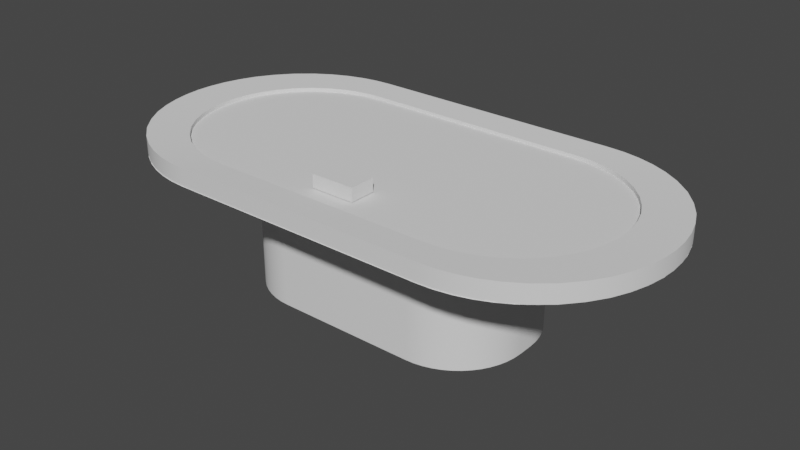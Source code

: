 # Source: dev_table.blend  (saved by Blender 3.1.7; exported with 4.5.12 LTS)
import bpy
from mathutils import Matrix  # noqa: F401  (used for matrix-valued properties, if any)

bpy.ops.wm.read_factory_settings(use_empty=True)
scene = bpy.context.scene
scene.name = 'Scene'

# ---- collections
col_collection = bpy.data.collections.new('Collection'); scene.collection.children.link(col_collection)

# ---- world
world_world = bpy.data.worlds.new('World'); scene.world = world_world
world_world.use_nodes = True; world_world.node_tree.nodes.clear()
_N = world_world.node_tree.nodes; _L = world_world.node_tree.links
n0 = _N.new('ShaderNodeOutputWorld'); n0.name = 'World Output'; n0.location = (300, 300)
n1 = _N.new('ShaderNodeBackground'); n1.name = 'Background'; n1.location = (10, 300)
n1.inputs[0].default_value = (0.05088, 0.05088, 0.05088, 1.0)
_L.new(n1.outputs[0], n0.inputs[0])
n0.is_active_output = True
world_world.color = (0.05088, 0.05088, 0.05088)
world_world.use_sun_shadow = False
world_world.sun_shadow_jitter_overblur = 0.0

# ---- meshes
me_cube_003 = bpy.data.meshes.new('Cube.003')
me_cube_003.from_pydata([(0.4126, 0.4521, 0.3905), (0.819, 0.04573, 0.3905), (0.4616, 0.4492, 0.3905), (0.5099, 0.4403, 0.3905), (0.5567, 0.4257, 0.3905), (0.6015, 0.4056, 0.3905), (0.6435, 0.3802, 0.3905), (0.6821, 0.3499, 0.3905), (0.7168, 0.3152, 0.3905), (0.7471, 0.2766, 0.3905), (0.7725, 0.2346, 0.3905), (0.7926, 0.1898, 0.3905), (0.8072, 0.143, 0.3905), (0.8161, 0.09472, 0.3905), (0.819, 0.04573, -0.2654), (0.4126, 0.4521, -0.2654), (0.8161, 0.09472, -0.2654), (0.8072, 0.143, -0.2654), (0.7926, 0.1898, -0.2654), (0.7725, 0.2346, -0.2654), (0.7471, 0.2766, -0.2654), (0.7168, 0.3152, -0.2654), (0.6821, 0.3499, -0.2654), (0.6435, 0.3802, -0.2654), (0.6015, 0.4056, -0.2654), (0.5567, 0.4257, -0.2654), (0.5099, 0.4403, -0.2654), (0.4616, 0.4492, -0.2654), (0.819, -0.04573, 0.3905), (0.4126, -0.4521, 0.3905), (0.8161, -0.09472, 0.3905), (0.8072, -0.143, 0.3905), (0.7926, -0.1898, 0.3905), (0.7725, -0.2346, 0.3905), (0.7471, -0.2766, 0.3905), (0.7168, -0.3152, 0.3905), (0.6821, -0.3499, 0.3905), (0.6435, -0.3802, 0.3905), (0.6015, -0.4056, 0.3905), (0.5567, -0.4257, 0.3905), (0.5099, -0.4403, 0.3905), (0.4616, -0.4492, 0.3905), (0.4126, -0.4521, -0.2654), (0.819, -0.04573, -0.2654), (0.4616, -0.4492, -0.2654), (0.5099, -0.4403, -0.2654), (0.5567, -0.4257, -0.2654), (0.6015, -0.4056, -0.2654), (0.6435, -0.3802, -0.2654), (0.6821, -0.3499, -0.2654), (0.7168, -0.3152, -0.2654), (0.7471, -0.2766, -0.2654), (0.7725, -0.2346, -0.2654), (0.7926, -0.1898, -0.2654), (0.8072, -0.143, -0.2654), (0.8161, -0.09472, -0.2654), (-0.819, 0.04573, 0.3905), (-0.4126, 0.4521, 0.3905), (-0.8161, 0.09472, 0.3905), (-0.8072, 0.143, 0.3905), (-0.7926, 0.1898, 0.3905), (-0.7725, 0.2346, 0.3905), (-0.7471, 0.2766, 0.3905), (-0.7168, 0.3152, 0.3905), (-0.6821, 0.3499, 0.3905), (-0.6435, 0.3802, 0.3905), (-0.6015, 0.4056, 0.3905), (-0.5567, 0.4257, 0.3905), (-0.5099, 0.4403, 0.3905), (-0.4616, 0.4492, 0.3905), (-0.4126, 0.4521, -0.2654), (-0.819, 0.04573, -0.2654), (-0.4616, 0.4492, -0.2654), (-0.5099, 0.4403, -0.2654), (-0.5567, 0.4257, -0.2654), (-0.6015, 0.4056, -0.2654), (-0.6435, 0.3802, -0.2654), (-0.6821, 0.3499, -0.2654), (-0.7168, 0.3152, -0.2654), (-0.7471, 0.2766, -0.2654), (-0.7725, 0.2346, -0.2654), (-0.7926, 0.1898, -0.2654), (-0.8072, 0.143, -0.2654), (-0.8161, 0.09472, -0.2654), (-0.4126, -0.4521, 0.3905), (-0.819, -0.04573, 0.3905), (-0.4616, -0.4492, 0.3905), (-0.5099, -0.4403, 0.3905), (-0.5567, -0.4257, 0.3905), (-0.6015, -0.4056, 0.3905), (-0.6435, -0.3802, 0.3905), (-0.6821, -0.3499, 0.3905), (-0.7168, -0.3152, 0.3905), (-0.7471, -0.2766, 0.3905), (-0.7725, -0.2346, 0.3905), (-0.7926, -0.1898, 0.3905), (-0.8072, -0.143, 0.3905), (-0.8161, -0.09472, 0.3905), (-0.819, -0.04573, -0.2654), (-0.4126, -0.4521, -0.2654), (-0.8161, -0.09472, -0.2654), (-0.8072, -0.143, -0.2654), (-0.7926, -0.1898, -0.2654), (-0.7725, -0.2346, -0.2654), (-0.7471, -0.2766, -0.2654), (-0.7168, -0.3152, -0.2654), (-0.6821, -0.3499, -0.2654), (-0.6435, -0.3802, -0.2654), (-0.6015, -0.4056, -0.2654), (-0.5567, -0.4257, -0.2654), (-0.5099, -0.4403, -0.2654), (-0.4616, -0.4492, -0.2654), (0.8463, 0.7976, 0.4569), (0.7565, 0.8029, 0.4569), (0.9348, 0.7819, 0.4569), (1.021, 0.756, 0.4569), (1.103, 0.7202, 0.4569), (1.18, 0.6752, 0.4569), (1.251, 0.6214, 0.4569), (1.321, 0.5598, 0.4569), (1.378, 0.4912, 0.4569), (1.43, 0.4166, 0.4569), (1.473, 0.3371, 0.4569), (1.508, 0.2539, 0.4569), (1.532, 0.1682, 0.4569), (1.545, 0.08121, 0.4569), (0.7565, -0.8029, 0.4569), (0.8463, -0.7976, 0.4569), (0.9348, -0.7819, 0.4569), (1.021, -0.756, 0.4569), (1.103, -0.7202, 0.4569), (1.18, -0.6752, 0.4569), (1.251, -0.6214, 0.4569), (1.32, -0.5598, 0.4569), (1.379, -0.4912, 0.4569), (1.43, -0.4166, 0.4569), (1.474, -0.3371, 0.4569), (1.507, -0.2539, 0.4569), (1.531, -0.1682, 0.4569), (1.546, -0.08121, 0.4569), (-1.546, -0.08121, 0.4569), (-1.531, -0.1682, 0.4569), (-1.507, -0.2539, 0.4569), (-1.474, -0.3371, 0.4569), (-1.43, -0.4166, 0.4569), (-1.379, -0.4912, 0.4569), (-1.32, -0.5598, 0.4569), (-1.251, -0.6214, 0.4569), (-1.18, -0.6752, 0.4569), (-1.103, -0.7202, 0.4569), (-1.021, -0.756, 0.4569), (-0.9348, -0.7819, 0.4569), (-0.8463, -0.7976, 0.4569), (-0.7565, -0.8029, 0.4569), (-0.7565, 0.8029, 0.4569), (-0.8463, 0.7976, 0.4569), (-0.9348, 0.7819, 0.4569), (-1.021, 0.756, 0.4569), (-1.103, 0.7202, 0.4569), (-1.18, 0.6752, 0.4569), (-1.251, 0.6214, 0.4569), (-1.321, 0.5598, 0.4569), (-1.378, 0.4912, 0.4569), (-1.43, 0.4166, 0.4569), (-1.473, 0.3371, 0.4569), (-1.508, 0.2539, 0.4569), (-1.532, 0.1682, 0.4569), (-1.545, 0.08121, 0.4569), (0.7093, 0.6173, 0.5282), (0.634, 0.6213, 0.5282), (0.7835, 0.6051, 0.5282), (0.8555, 0.585, 0.5282), (0.9242, 0.5574, 0.5282), (0.9888, 0.5225, 0.5282), (1.048, 0.4809, 0.5282), (1.107, 0.4332, 0.5282), (1.155, 0.3801, 0.5282), (1.198, 0.3224, 0.5282), (1.235, 0.2609, 0.5282), (1.264, 0.1965, 0.5282), (1.284, 0.1302, 0.5282), (1.295, 0.06284, 0.5282), (0.634, -0.6213, 0.5282), (0.7093, -0.6173, 0.5282), (0.7835, -0.6051, 0.5282), (0.8555, -0.585, 0.5282), (0.9242, -0.5574, 0.5282), (0.9888, -0.5225, 0.5282), (1.048, -0.4809, 0.5282), (1.106, -0.4332, 0.5282), (1.156, -0.3801, 0.5282), (1.199, -0.3224, 0.5282), (1.235, -0.2609, 0.5282), (1.263, -0.1965, 0.5282), (1.284, -0.1302, 0.5282), (1.296, -0.06284, 0.5282), (-1.296, -0.06284, 0.5282), (-1.284, -0.1302, 0.5282), (-1.263, -0.1965, 0.5282), (-1.235, -0.2609, 0.5282), (-1.199, -0.3224, 0.5282), (-1.156, -0.3801, 0.5282), (-1.106, -0.4332, 0.5282), (-1.048, -0.4809, 0.5282), (-0.9888, -0.5225, 0.5282), (-0.9242, -0.5574, 0.5282), (-0.8555, -0.585, 0.5282), (-0.7835, -0.6051, 0.5282), (-0.7093, -0.6173, 0.5282), (-0.634, -0.6213, 0.5282), (-0.634, 0.6213, 0.5282), (-0.7093, 0.6173, 0.5282), (-0.7835, 0.6051, 0.5282), (-0.8555, 0.585, 0.5282), (-0.9242, 0.5574, 0.5282), (-0.9888, 0.5225, 0.5282), (-1.048, 0.4809, 0.5282), (-1.107, 0.4332, 0.5282), (-1.155, 0.3801, 0.5282), (-1.198, 0.3224, 0.5282), (-1.235, 0.2609, 0.5282), (-1.264, 0.1965, 0.5282), (-1.284, 0.1302, 0.5282), (-1.295, 0.06284, 0.5282)], [], [(57, 0, 15, 70), (85, 56, 71, 98), (98, 71, 83, 82, 81, 80, 79, 78, 77, 76, 75, 74, 73, 72, 70, 15, 27, 26, 25, 24, 23, 22, 21, 20, 19, 18, 17, 16, 14, 43, 55, 54, 53, 52, 51, 50, 49, 48, 47, 46, 45, 44, 42, 99, 111, 110, 109, 108, 107, 106, 105, 104, 103, 102, 101, 100), (1, 28, 43, 14), (29, 84, 99, 42), (0, 2, 27, 15), (2, 3, 26, 27), (3, 4, 25, 26), (4, 5, 24, 25), (5, 6, 23, 24), (6, 7, 22, 23), (7, 8, 21, 22), (8, 9, 20, 21), (9, 10, 19, 20), (10, 11, 18, 19), (11, 12, 17, 18), (12, 13, 16, 17), (13, 1, 14, 16), (42, 44, 41, 29), (44, 45, 40, 41), (45, 46, 39, 40), (46, 47, 38, 39), (47, 48, 37, 38), (48, 49, 36, 37), (49, 50, 35, 36), (50, 51, 34, 35), (51, 52, 33, 34), (52, 53, 32, 33), (53, 54, 31, 32), (54, 55, 30, 31), (55, 43, 28, 30), (98, 100, 97, 85), (100, 101, 96, 97), (101, 102, 95, 96), (102, 103, 94, 95), (103, 104, 93, 94), (104, 105, 92, 93), (105, 106, 91, 92), (106, 107, 90, 91), (107, 108, 89, 90), (108, 109, 88, 89), (109, 110, 87, 88), (110, 111, 86, 87), (111, 99, 84, 86), (70, 72, 69, 57), (72, 73, 68, 69), (73, 74, 67, 68), (74, 75, 66, 67), (75, 76, 65, 66), (76, 77, 64, 65), (77, 78, 63, 64), (78, 79, 62, 63), (79, 80, 61, 62), (80, 81, 60, 61), (81, 82, 59, 60), (82, 83, 58, 59), (83, 71, 56, 58), (31, 30, 138, 137), (151, 152, 208, 207), (68, 67, 157, 156), (59, 58, 166, 165), (91, 90, 148, 147), (39, 38, 130, 129), (10, 9, 120, 121), (30, 28, 139, 138), (2, 0, 113, 112), (67, 66, 158, 157), (58, 56, 167, 166), (90, 89, 149, 148), (38, 37, 131, 130), (11, 10, 121, 122), (28, 1, 125, 139), (66, 65, 159, 158), (85, 97, 141, 140), (84, 29, 126, 153), (3, 2, 112, 114), (89, 88, 150, 149), (37, 36, 132, 131), (56, 85, 140, 167), (12, 11, 122, 123), (0, 57, 154, 113), (65, 64, 160, 159), (97, 96, 142, 141), (4, 3, 114, 115), (88, 87, 151, 150), (36, 35, 133, 132), (13, 12, 123, 124), (64, 63, 161, 160), (96, 95, 143, 142), (5, 4, 115, 116), (87, 86, 152, 151), (35, 34, 134, 133), (1, 13, 124, 125), (63, 62, 162, 161), (95, 94, 144, 143), (6, 5, 116, 117), (86, 84, 153, 152), (34, 33, 135, 134), (62, 61, 163, 162), (94, 93, 145, 144), (29, 41, 127, 126), (7, 6, 117, 118), (33, 32, 136, 135), (57, 69, 155, 154), (61, 60, 164, 163), (93, 92, 146, 145), (41, 40, 128, 127), (8, 7, 118, 119), (32, 31, 137, 136), (69, 68, 156, 155), (60, 59, 165, 164), (92, 91, 147, 146), (40, 39, 129, 128), (9, 8, 119, 120), (195, 181, 180, 179, 178, 177, 176, 175, 174, 173, 172, 171, 170, 168, 169, 210, 211, 212, 213, 214, 215, 216, 217, 218, 219, 220, 221, 222, 223, 196, 197, 198, 199, 200, 201, 202, 203, 204, 205, 206, 207, 208, 209, 182, 183, 184, 185, 186, 187, 188, 189, 190, 191, 192, 193, 194), (124, 123, 179, 180), (152, 153, 209, 208), (125, 124, 180, 181), (154, 155, 211, 210), (126, 127, 183, 182), (155, 156, 212, 211), (127, 128, 184, 183), (156, 157, 213, 212), (128, 129, 185, 184), (157, 158, 214, 213), (129, 130, 186, 185), (158, 159, 215, 214), (130, 131, 187, 186), (159, 160, 216, 215), (131, 132, 188, 187), (160, 161, 217, 216), (132, 133, 189, 188), (161, 162, 218, 217), (133, 134, 190, 189), (162, 163, 219, 218), (134, 135, 191, 190), (163, 164, 220, 219), (135, 136, 192, 191), (164, 165, 221, 220), (136, 137, 193, 192), (165, 166, 222, 221), (137, 138, 194, 193), (166, 167, 223, 222), (138, 139, 195, 194), (139, 125, 181, 195), (140, 141, 197, 196), (112, 113, 169, 168), (153, 126, 182, 209), (141, 142, 198, 197), (114, 112, 168, 170), (167, 140, 196, 223), (142, 143, 199, 198), (115, 114, 170, 171), (113, 154, 210, 169), (143, 144, 200, 199), (116, 115, 171, 172), (144, 145, 201, 200), (117, 116, 172, 173), (145, 146, 202, 201), (118, 117, 173, 174), (146, 147, 203, 202), (119, 118, 174, 175), (147, 148, 204, 203), (120, 119, 175, 176), (148, 149, 205, 204), (121, 120, 176, 177), (149, 150, 206, 205), (122, 121, 177, 178), (150, 151, 207, 206), (123, 122, 178, 179)])
me_cube_003.polygons.foreach_set('use_smooth', [True] * 170)
_k = set([(0, 2), (0, 57), (1, 13), (1, 28), (2, 3), (3, 4), (4, 5), (5, 6), (6, 7), (7, 8), (8, 9), (9, 10), (10, 11), (11, 12), (12, 13), (14, 16), (14, 43), (15, 27), (15, 70), (16, 17), (17, 18), (18, 19), (19, 20), (20, 21), (21, 22), (22, 23), (23, 24), (24, 25), (25, 26), (26, 27), (28, 30), (29, 41), (29, 84), (30, 31), (31, 32), (32, 33), (33, 34), (34, 35), (35, 36), (36, 37), (37, 38), (38, 39), (39, 40), (40, 41), (42, 44), (42, 99), (43, 55), (44, 45), (45, 46), (46, 47), (47, 48), (48, 49), (49, 50), (50, 51), (51, 52), (52, 53), (53, 54), (54, 55), (56, 58), (56, 85), (57, 69), (58, 59), (59, 60), (60, 61), (61, 62), (62, 63), (63, 64), (64, 65), (65, 66), (66, 67), (67, 68), (68, 69), (70, 72), (71, 83), (71, 98), (72, 73), (73, 74), (74, 75), (75, 76), (76, 77), (77, 78), (78, 79), (79, 80), (80, 81), (81, 82), (82, 83), (84, 86), (85, 97), (86, 87), (87, 88), (88, 89), (89, 90), (90, 91), (91, 92), (92, 93), (93, 94), (94, 95), (95, 96), (96, 97), (98, 100), (99, 111), (100, 101), (101, 102), (102, 103), (103, 104), (104, 105), (105, 106), (106, 107), (107, 108), (108, 109), (109, 110), (110, 111), (112, 113), (112, 114), (113, 154), (114, 115), (115, 116), (116, 117), (117, 118), (118, 119), (119, 120), (120, 121), (121, 122), (122, 123), (123, 124), (124, 125), (125, 139), (126, 127), (126, 153), (127, 128), (128, 129), (129, 130), (130, 131), (131, 132), (132, 133), (133, 134), (134, 135), (135, 136), (136, 137), (137, 138), (138, 139), (140, 141), (140, 167), (141, 142), (142, 143), (143, 144), (144, 145), (145, 146), (146, 147), (147, 148), (148, 149), (149, 150), (150, 151), (151, 152), (152, 153), (154, 155), (155, 156), (156, 157), (157, 158), (158, 159), (159, 160), (160, 161), (161, 162), (162, 163), (163, 164), (164, 165), (165, 166), (166, 167), (168, 169), (168, 170), (169, 210), (170, 171), (171, 172), (172, 173), (173, 174), (174, 175), (175, 176), (176, 177), (177, 178), (178, 179), (179, 180), (180, 181), (181, 195), (182, 183), (182, 209), (183, 184), (184, 185), (185, 186), (186, 187), (187, 188), (188, 189), (189, 190), (190, 191), (191, 192), (192, 193), (193, 194), (194, 195), (196, 197), (196, 223), (197, 198), (198, 199), (199, 200), (200, 201), (201, 202), (202, 203), (203, 204), (204, 205), (205, 206), (206, 207), (207, 208), (208, 209), (210, 211), (211, 212), (212, 213), (213, 214), (214, 215), (215, 216), (216, 217), (217, 218), (218, 219), (219, 220), (220, 221), (221, 222), (222, 223)])
me_cube_003.attributes.new('sharp_edge', 'BOOLEAN', 'EDGE').data.foreach_set('value', [ (min(e.vertices), max(e.vertices)) in _k for e in me_cube_003.edges])
_uv = me_cube_003.uv_layers.new(name='UVMap')
_uv.uv.foreach_set('vector', [0.2937, 0.6295, 0.7063, 0.6295, 0.7063, 0.3016, 0.2937, 0.3016, 0.4771, 0.6295, 0.5229, 0.6295, 0.5229, 0.3016, 0.4771, 0.3016, 0.09049, 0.4771, 0.09049, 0.5229, 0.09197, 0.5474, 0.0964, 0.5715, 0.1037, 0.5949, 0.1138, 0.6173, 0.1265, 0.6383, 0.1416, 0.6576, 0.1589, 0.675, 0.1783, 0.6901, 0.1993, 0.7028, 0.2216, 0.7129, 0.2451, 0.7202, 0.2692, 0.7246, 0.2937, 0.7261, 0.7063, 0.7261, 0.7308, 0.7246, 0.7549, 0.7202, 0.7784, 0.7129, 0.8007, 0.7028, 0.8217, 0.6901, 0.8411, 0.675, 0.8584, 0.6576, 0.8735, 0.6383, 0.8862, 0.6173, 0.8963, 0.5949, 0.9036, 0.5715, 0.908, 0.5474, 0.9095, 0.5229, 0.9095, 0.4771, 0.908, 0.4526, 0.9036, 0.4285, 0.8963, 0.4051, 0.8862, 0.3827, 0.8735, 0.3617, 0.8584, 0.3424, 0.8411, 0.325, 0.8217, 0.3099, 0.8007, 0.2972, 0.7784, 0.2871, 0.7549, 0.2798, 0.7308, 0.2754, 0.7063, 0.2739, 0.2937, 0.2739, 0.2692, 0.2754, 0.2451, 0.2798, 0.2216, 0.2871, 0.1993, 0.2972, 0.1783, 0.3099, 0.1589, 0.325, 0.1416, 0.3424, 0.1265, 0.3617, 0.1138, 0.3827, 0.1037, 0.4051, 0.0964, 0.4285, 0.09197, 0.4526, 0.5229, 0.6295, 0.4771, 0.6295, 0.4771, 0.3016, 0.5229, 0.3016, 0.7063, 0.6295, 0.2937, 0.6295, 0.2937, 0.3016, 0.7063, 0.3016, 0.7063, 0.6295, 0.7308, 0.6295, 0.7308, 0.3016, 0.7063, 0.3016, 0.7308, 0.6295, 0.7549, 0.6295, 0.7549, 0.3016, 0.7308, 0.3016, 0.7549, 0.6295, 0.7784, 0.6295, 0.7784, 0.3016, 0.7549, 0.3016, 0.7784, 0.6295, 0.8007, 0.6295, 0.8007, 0.3016, 0.7784, 0.3016, 0.8007, 0.6295, 0.8217, 0.6295, 0.8217, 0.3016, 0.8007, 0.3016, 0.8217, 0.6295, 0.8411, 0.6295, 0.8411, 0.3016, 0.8217, 0.3016, 0.8411, 0.6295, 0.8584, 0.6295, 0.8584, 0.3016, 0.8411, 0.3016, 0.6576, 0.6295, 0.6383, 0.6295, 0.6383, 0.3016, 0.6576, 0.3016, 0.6383, 0.6295, 0.6173, 0.6295, 0.6173, 0.3016, 0.6383, 0.3016, 0.6173, 0.6295, 0.5949, 0.6295, 0.5949, 0.3016, 0.6173, 0.3016, 0.5949, 0.6295, 0.5715, 0.6295, 0.5715, 0.3016, 0.5949, 0.3016, 0.5715, 0.6295, 0.5474, 0.6295, 0.5474, 0.3016, 0.5715, 0.3016, 0.5474, 0.6295, 0.5229, 0.6295, 0.5229, 0.3016, 0.5474, 0.3016, 0.7063, 0.3016, 0.7308, 0.3016, 0.7308, 0.6295, 0.7063, 0.6295, 0.7308, 0.3016, 0.7549, 0.3016, 0.7549, 0.6295, 0.7308, 0.6295, 0.7549, 0.3016, 0.7784, 0.3016, 0.7784, 0.6295, 0.7549, 0.6295, 0.7784, 0.3016, 0.8007, 0.3016, 0.8007, 0.6295, 0.7784, 0.6295, 0.8007, 0.3016, 0.8217, 0.3016, 0.8217, 0.6295, 0.8007, 0.6295, 0.8217, 0.3016, 0.8411, 0.3016, 0.8411, 0.6295, 0.8217, 0.6295, 0.8411, 0.3016, 0.8584, 0.3016, 0.8584, 0.6295, 0.8411, 0.6295, 0.3424, 0.3016, 0.3617, 0.3016, 0.3617, 0.6295, 0.3424, 0.6295, 0.3617, 0.3016, 0.3827, 0.3016, 0.3827, 0.6295, 0.3617, 0.6295, 0.3827, 0.3016, 0.4051, 0.3016, 0.4051, 0.6295, 0.3827, 0.6295, 0.4051, 0.3016, 0.4285, 0.3016, 0.4285, 0.6295, 0.4051, 0.6295, 0.4285, 0.3016, 0.4526, 0.3016, 0.4526, 0.6295, 0.4285, 0.6295, 0.4526, 0.3016, 0.4771, 0.3016, 0.4771, 0.6295, 0.4526, 0.6295, 0.4771, 0.3016, 0.4526, 0.3016, 0.4526, 0.6295, 0.4771, 0.6295, 0.4526, 0.3016, 0.4285, 0.3016, 0.4285, 0.6295, 0.4526, 0.6295, 0.4285, 0.3016, 0.4051, 0.3016, 0.4051, 0.6295, 0.4285, 0.6295, 0.4051, 0.3016, 0.3827, 0.3016, 0.3827, 0.6295, 0.4051, 0.6295, 0.3827, 0.3016, 0.3617, 0.3016, 0.3617, 0.6295, 0.3827, 0.6295, 0.3617, 0.3016, 0.3424, 0.3016, 0.3424, 0.6295, 0.3617, 0.6295, 0.1416, 0.3016, 0.1589, 0.3016, 0.1589, 0.6295, 0.1416, 0.6295, 0.1589, 0.3016, 0.1783, 0.3016, 0.1783, 0.6295, 0.1589, 0.6295, 0.1783, 0.3016, 0.1993, 0.3016, 0.1993, 0.6295, 0.1783, 0.6295, 0.1993, 0.3016, 0.2216, 0.3016, 0.2216, 0.6295, 0.1993, 0.6295, 0.2216, 0.3016, 0.2451, 0.3016, 0.2451, 0.6295, 0.2216, 0.6295, 0.2451, 0.3016, 0.2692, 0.3016, 0.2692, 0.6295, 0.2451, 0.6295, 0.2692, 0.3016, 0.2937, 0.3016, 0.2937, 0.6295, 0.2692, 0.6295, 0.2937, 0.3016, 0.2692, 0.3016, 0.2692, 0.6295, 0.2937, 0.6295, 0.2692, 0.3016, 0.2451, 0.3016, 0.2451, 0.6295, 0.2692, 0.6295, 0.2451, 0.3016, 0.2216, 0.3016, 0.2216, 0.6295, 0.2451, 0.6295, 0.2216, 0.3016, 0.1993, 0.3016, 0.1993, 0.6295, 0.2216, 0.6295, 0.1993, 0.3016, 0.1783, 0.3016, 0.1783, 0.6295, 0.1993, 0.6295, 0.1783, 0.3016, 0.1589, 0.3016, 0.1589, 0.6295, 0.1783, 0.6295, 0.1589, 0.3016, 0.1416, 0.3016, 0.1416, 0.6295, 0.1589, 0.6295, 0.6576, 0.3016, 0.6383, 0.3016, 0.6383, 0.6295, 0.6576, 0.6295, 0.6383, 0.3016, 0.6173, 0.3016, 0.6173, 0.6295, 0.6383, 0.6295, 0.6173, 0.3016, 0.5949, 0.3016, 0.5949, 0.6295, 0.6173, 0.6295, 0.5949, 0.3016, 0.5715, 0.3016, 0.5715, 0.6295, 0.5949, 0.6295, 0.5715, 0.3016, 0.5474, 0.3016, 0.5474, 0.6295, 0.5715, 0.6295, 0.5474, 0.3016, 0.5229, 0.3016, 0.5229, 0.6295, 0.5474, 0.6295, 0.9036, 0.4285, 0.908, 0.4526, 1.266, 0.4159, 1.253, 0.373, 0.03259, 0.6628, 0.07684, 0.6628, 0.07684, 0.6984, 0.03259, 0.6984, 0.2451, 0.7202, 0.2216, 0.7129, -0.01036, 0.878, 0.03259, 0.891, 0.0964, 0.5715, 0.09197, 0.5474, -0.2661, 0.5841, -0.2538, 0.627, 0.1589, 0.325, 0.1783, 0.3099, -0.08988, 0.1624, -0.1253, 0.1893, 0.7784, 0.2871, 0.8007, 0.2972, 1.051, 0.1399, 1.01, 0.122, 0.8862, 0.6173, 0.8735, 0.6383, 1.189, 0.7456, 1.215, 0.7083, 0.908, 0.4526, 0.9095, 0.4771, 1.273, 0.4594, 1.266, 0.4159, 0.7308, 0.7246, 0.7063, 0.7261, 0.8782, 0.9015, 0.9232, 0.8988, 0.2216, 0.7129, 0.1993, 0.7028, -0.05138, 0.8601, -0.01036, 0.878, 0.09197, 0.5474, 0.09049, 0.5229, -0.2726, 0.5406, -0.2661, 0.5841, 0.1783, 0.3099, 0.1993, 0.2972, -0.05138, 0.1399, -0.08988, 0.1624, 0.8007, 0.2972, 0.8217, 0.3099, 1.09, 0.1624, 1.051, 0.1399, 0.8963, 0.5949, 0.8862, 0.6173, 1.215, 0.7083, 1.237, 0.6686, 0.9095, 0.4771, 0.9095, 0.5229, 1.273, 0.5406, 1.273, 0.4594, 0.1993, 0.7028, 0.1783, 0.6901, -0.08988, 0.8376, -0.05138, 0.8601, 0.09049, 0.4771, 0.09197, 0.4526, -0.2657, 0.4159, -0.2729, 0.4594, 0.2937, 0.2739, 0.7063, 0.2739, 0.8782, 0.09855, 0.1218, 0.09855, 0.7549, 0.7202, 0.7308, 0.7246, 0.9232, 0.8988, 0.9674, 0.891, 0.1993, 0.2972, 0.2216, 0.2871, -0.01036, 0.122, -0.05138, 0.1399, 0.8217, 0.3099, 0.8411, 0.325, 1.125, 0.1893, 1.09, 0.1624, 0.09049, 0.5229, 0.09049, 0.4771, -0.2729, 0.4594, -0.2726, 0.5406, 0.9036, 0.5715, 0.8963, 0.5949, 1.237, 0.6686, 1.254, 0.627, 0.7063, 0.7261, 0.2937, 0.7261, 0.1218, 0.9015, 0.8782, 0.9015, 0.1783, 0.6901, 0.1589, 0.675, -0.1253, 0.8107, -0.08988, 0.8376, 0.09197, 0.4526, 0.0964, 0.4285, -0.2533, 0.373, -0.2657, 0.4159, 0.7784, 0.7129, 0.7549, 0.7202, 0.9674, 0.891, 1.01, 0.878, 0.2216, 0.2871, 0.2451, 0.2798, 0.03259, 0.109, -0.01036, 0.122, 0.8411, 0.325, 0.8584, 0.3424, 1.16, 0.2201, 1.125, 0.1893, 0.908, 0.5474, 0.9036, 0.5715, 1.254, 0.627, 1.266, 0.5841, 0.1589, 0.675, 0.1416, 0.6576, -0.1606, 0.7799, -0.1253, 0.8107, 0.0964, 0.4285, 0.1037, 0.4051, -0.237, 0.3314, -0.2533, 0.373, 0.8007, 0.7028, 0.7784, 0.7129, 1.01, 0.878, 1.051, 0.8601, 0.2451, 0.2798, 0.2692, 0.2754, 0.07684, 0.1012, 0.03259, 0.109, 0.8584, 0.3424, 0.8735, 0.3617, 1.19, 0.2544, 1.16, 0.2201, 0.9095, 0.5229, 0.908, 0.5474, 1.266, 0.5841, 1.273, 0.5406, 0.1416, 0.6576, 0.1265, 0.6383, -0.1888, 0.7456, -0.1606, 0.7799, 0.1037, 0.4051, 0.1138, 0.3827, -0.2151, 0.2917, -0.237, 0.3314, 0.8217, 0.6901, 0.8007, 0.7028, 1.051, 0.8601, 1.09, 0.8376, 0.2692, 0.2754, 0.2937, 0.2739, 0.1218, 0.09855, 0.07684, 0.1012, 0.8735, 0.3617, 0.8862, 0.3827, 1.215, 0.2917, 1.19, 0.2544, 0.1265, 0.6383, 0.1138, 0.6173, -0.2149, 0.7083, -0.1888, 0.7456, 0.1138, 0.3827, 0.1265, 0.3617, -0.1895, 0.2544, -0.2151, 0.2917, 0.7063, 0.2739, 0.7308, 0.2754, 0.9232, 0.1012, 0.8782, 0.09855, 0.8411, 0.675, 0.8217, 0.6901, 1.09, 0.8376, 1.125, 0.8107, 0.8862, 0.3827, 0.8963, 0.4051, 1.237, 0.3314, 1.215, 0.2917, 0.2937, 0.7261, 0.2692, 0.7246, 0.07684, 0.8988, 0.1218, 0.9015, 0.1138, 0.6173, 0.1037, 0.5949, -0.2366, 0.6686, -0.2149, 0.7083, 0.1265, 0.3617, 0.1416, 0.3424, -0.16, 0.2201, -0.1895, 0.2544, 0.7308, 0.2754, 0.7549, 0.2798, 0.9674, 0.109, 0.9232, 0.1012, 0.8584, 0.6576, 0.8411, 0.675, 1.125, 0.8107, 1.161, 0.7799, 0.8963, 0.4051, 0.9036, 0.4285, 1.253, 0.373, 1.237, 0.3314, 0.2692, 0.7246, 0.2451, 0.7202, 0.03259, 0.891, 0.07684, 0.8988, 0.1037, 0.5949, 0.0964, 0.5715, -0.2538, 0.627, -0.2366, 0.6686, 0.1416, 0.3424, 0.1589, 0.325, -0.1253, 0.1893, -0.16, 0.2201, 0.7549, 0.2798, 0.7784, 0.2871, 1.01, 0.122, 0.9674, 0.109, 0.8735, 0.6383, 0.8584, 0.6576, 1.161, 0.7799, 1.189, 0.7456, 1.273, 0.4594, 1.273, 0.5406, 1.266, 0.5841, 1.254, 0.627, 1.237, 0.6686, 1.215, 0.7083, 1.189, 0.7456, 1.161, 0.7799, 1.125, 0.8107, 1.09, 0.8376, 1.051, 0.8601, 1.01, 0.878, 0.9674, 0.891, 0.9232, 0.8988, 0.8782, 0.9015, 0.1218, 0.9015, 0.07684, 0.8988, 0.03259, 0.891, -0.01036, 0.878, -0.05138, 0.8601, -0.08988, 0.8376, -0.1253, 0.8107, -0.1606, 0.7799, -0.1888, 0.7456, -0.2149, 0.7083, -0.2366, 0.6686, -0.2538, 0.627, -0.2661, 0.5841, -0.2726, 0.5406, -0.2729, 0.4594, -0.2657, 0.4159, -0.2533, 0.373, -0.237, 0.3314, -0.2151, 0.2917, -0.1895, 0.2544, -0.16, 0.2201, -0.1253, 0.1893, -0.08988, 0.1624, -0.05138, 0.1399, -0.01036, 0.122, 0.03259, 0.109, 0.07684, 0.1012, 0.1218, 0.09855, 0.8782, 0.09855, 0.9232, 0.1012, 0.9674, 0.109, 1.01, 0.122, 1.051, 0.1399, 1.09, 0.1624, 1.125, 0.1893, 1.16, 0.2201, 1.19, 0.2544, 1.215, 0.2917, 1.237, 0.3314, 1.253, 0.373, 1.266, 0.4159, 0.5841, 0.6628, 0.627, 0.6628, 0.627, 0.6984, 0.5841, 0.6984, 0.07684, 0.6628, 0.1218, 0.6628, 0.1218, 0.6984, 0.07684, 0.6984, 0.5406, 0.6628, 0.5841, 0.6628, 0.5841, 0.6984, 0.5406, 0.6984, 0.1218, 0.6628, 0.07684, 0.6628, 0.07684, 0.6984, 0.1218, 0.6984, 0.8782, 0.6628, 0.9232, 0.6628, 0.9232, 0.6984, 0.8782, 0.6984, 0.07684, 0.6628, 0.03259, 0.6628, 0.03259, 0.6984, 0.07684, 0.6984, 0.9232, 0.6628, 0.9674, 0.6628, 0.9674, 0.6984, 0.9232, 0.6984, 0.03259, 0.6628, -0.01036, 0.6628, -0.01036, 0.6984, 0.03259, 0.6984, 0.9674, 0.6628, 1.01, 0.6628, 1.01, 0.6984, 0.9674, 0.6984, -0.01036, 0.6628, -0.05138, 0.6628, -0.05138, 0.6984, -0.01036, 0.6984, 1.01, 0.6628, 1.051, 0.6628, 1.051, 0.6984, 1.01, 0.6984, -0.05138, 0.6628, -0.08988, 0.6628, -0.08988, 0.6984, -0.05138, 0.6984, 1.051, 0.6628, 1.09, 0.6628, 1.09, 0.6984, 1.051, 0.6984, -0.08988, 0.6628, -0.1253, 0.6628, -0.1253, 0.6984, -0.08988, 0.6984, 1.09, 0.6628, 1.125, 0.6628, 1.125, 0.6984, 1.09, 0.6984, -0.1253, 0.6628, -0.1606, 0.6628, -0.1606, 0.6984, -0.1253, 0.6984, 1.125, 0.6628, 1.16, 0.6628, 1.16, 0.6984, 1.125, 0.6984, 0.7799, 0.6628, 0.7456, 0.6628, 0.7456, 0.6984, 0.7799, 0.6984, 0.2201, 0.6628, 0.2544, 0.6628, 0.2544, 0.6984, 0.2201, 0.6984, 0.7456, 0.6628, 0.7083, 0.6628, 0.7083, 0.6984, 0.7456, 0.6984, 0.2544, 0.6628, 0.2917, 0.6628, 0.2917, 0.6984, 0.2544, 0.6984, 0.7083, 0.6628, 0.6686, 0.6628, 0.6686, 0.6984, 0.7083, 0.6984, 0.2917, 0.6628, 0.3314, 0.6628, 0.3314, 0.6984, 0.2917, 0.6984, 0.6686, 0.6628, 0.627, 0.6628, 0.627, 0.6984, 0.6686, 0.6984, 0.3314, 0.6628, 0.373, 0.6628, 0.373, 0.6984, 0.3314, 0.6984, 0.627, 0.6628, 0.5841, 0.6628, 0.5841, 0.6984, 0.627, 0.6984, 0.373, 0.6628, 0.4159, 0.6628, 0.4159, 0.6984, 0.373, 0.6984, 0.5841, 0.6628, 0.5406, 0.6628, 0.5406, 0.6984, 0.5841, 0.6984, 0.4159, 0.6628, 0.4594, 0.6628, 0.4594, 0.6984, 0.4159, 0.6984, 0.4594, 0.6628, 0.5406, 0.6628, 0.5406, 0.6984, 0.4594, 0.6984, 0.4594, 0.6628, 0.4159, 0.6628, 0.4159, 0.6984, 0.4594, 0.6984, 0.9232, 0.6628, 0.8782, 0.6628, 0.8782, 0.6984, 0.9232, 0.6984, 0.1218, 0.6628, 0.8782, 0.6628, 0.8782, 0.6984, 0.1218, 0.6984, 0.4159, 0.6628, 0.373, 0.6628, 0.373, 0.6984, 0.4159, 0.6984, 0.9674, 0.6628, 0.9232, 0.6628, 0.9232, 0.6984, 0.9674, 0.6984, 0.5406, 0.6628, 0.4594, 0.6628, 0.4594, 0.6984, 0.5406, 0.6984, 0.373, 0.6628, 0.3314, 0.6628, 0.3314, 0.6984, 0.373, 0.6984, 1.01, 0.6628, 0.9674, 0.6628, 0.9674, 0.6984, 1.01, 0.6984, 0.8782, 0.6628, 0.1218, 0.6628, 0.1218, 0.6984, 0.8782, 0.6984, 0.3314, 0.6628, 0.2917, 0.6628, 0.2917, 0.6984, 0.3314, 0.6984, 1.051, 0.6628, 1.01, 0.6628, 1.01, 0.6984, 1.051, 0.6984, 0.2917, 0.6628, 0.2544, 0.6628, 0.2544, 0.6984, 0.2917, 0.6984, 1.09, 0.6628, 1.051, 0.6628, 1.051, 0.6984, 1.09, 0.6984, 0.2544, 0.6628, 0.2201, 0.6628, 0.2201, 0.6984, 0.2544, 0.6984, 1.125, 0.6628, 1.09, 0.6628, 1.09, 0.6984, 1.125, 0.6984, -0.16, 0.6628, -0.1253, 0.6628, -0.1253, 0.6984, -0.16, 0.6984, 1.161, 0.6628, 1.125, 0.6628, 1.125, 0.6984, 1.161, 0.6984, -0.1253, 0.6628, -0.08988, 0.6628, -0.08988, 0.6984, -0.1253, 0.6984, 0.7456, 0.6628, 0.7799, 0.6628, 0.7799, 0.6984, 0.7456, 0.6984, -0.08988, 0.6628, -0.05138, 0.6628, -0.05138, 0.6984, -0.08988, 0.6984, 0.7083, 0.6628, 0.7456, 0.6628, 0.7456, 0.6984, 0.7083, 0.6984, -0.05138, 0.6628, -0.01036, 0.6628, -0.01036, 0.6984, -0.05138, 0.6984, 0.6686, 0.6628, 0.7083, 0.6628, 0.7083, 0.6984, 0.6686, 0.6984, -0.01036, 0.6628, 0.03259, 0.6628, 0.03259, 0.6984, -0.01036, 0.6984, 0.627, 0.6628, 0.6686, 0.6628, 0.6686, 0.6984, 0.627, 0.6984])
me_cube_003.use_remesh_fix_poles = True
me_cube_003.use_remesh_preserve_attributes = False
me_cube_003.update()
me_cube_003.normals_split_custom_set([tuple(v) for v in zip(*[iter([-0.0302, 0.9995, 0.0, 0.0302, 0.9995, 0.0, 0.0302, 0.9995, 0.0, -0.0302, 0.9995, 0.0, -0.9995, -0.0302, 2.126e-08, -0.9995, 0.0302, -2.126e-08, -0.9995, 0.0302, -2.126e-08, -0.9995, -0.0302, 2.126e-08, -9.744e-09, 0.0, -1.0, -9.744e-09, 0.0, -1.0, -9.744e-09, 0.0, -1.0, -9.744e-09, 0.0, -1.0, -9.744e-09, 0.0, -1.0, -9.744e-09, 0.0, -1.0, -9.744e-09, 0.0, -1.0, -9.744e-09, 0.0, -1.0, -9.744e-09, 0.0, -1.0, -9.744e-09, 0.0, -1.0, -9.744e-09, 0.0, -1.0, -9.744e-09, 0.0, -1.0, -9.744e-09, 0.0, -1.0, -9.744e-09, 0.0, -1.0, -9.744e-09, 0.0, -1.0, -9.744e-09, 0.0, -1.0, -9.744e-09, 0.0, -1.0, -9.744e-09, 0.0, -1.0, -9.744e-09, 0.0, -1.0, -9.744e-09, 0.0, -1.0, -9.744e-09, 0.0, -1.0, -9.744e-09, 0.0, -1.0, -9.744e-09, 0.0, -1.0, -9.744e-09, 0.0, -1.0, -9.744e-09, 0.0, -1.0, -9.744e-09, 0.0, -1.0, -9.744e-09, 0.0, -1.0, -9.744e-09, 0.0, -1.0, -9.744e-09, 0.0, -1.0, -9.744e-09, 0.0, -1.0, -9.744e-09, 0.0, -1.0, -9.744e-09, 0.0, -1.0, -9.744e-09, 0.0, -1.0, -9.744e-09, 0.0, -1.0, -9.744e-09, 0.0, -1.0, -9.744e-09, 0.0, -1.0, -9.744e-09, 0.0, -1.0, -9.744e-09, 0.0, -1.0, -9.744e-09, 0.0, -1.0, -9.744e-09, 0.0, -1.0, -9.744e-09, 0.0, -1.0, -9.744e-09, 0.0, -1.0, -9.744e-09, 0.0, -1.0, -9.744e-09, 0.0, -1.0, -9.744e-09, 0.0, -1.0, -9.744e-09, 0.0, -1.0, -9.744e-09, 0.0, -1.0, -9.744e-09, 0.0, -1.0, -9.744e-09, 0.0, -1.0, -9.744e-09, 0.0, -1.0, -9.744e-09, 0.0, -1.0, -9.744e-09, 0.0, -1.0, -9.744e-09, 0.0, -1.0, -9.744e-09, 0.0, -1.0, -9.744e-09, 0.0, -1.0, -9.744e-09, 0.0, -1.0, 0.9995, 0.0302, 2.126e-08, 0.9995, -0.0302, -2.126e-08, 0.9995, -0.0302, -2.126e-08, 0.9995, 0.0302, 2.126e-08, 0.0302, -0.9995, 0.0, -0.0302, -0.9995, 0.0, -0.0302, -0.9995, 0.0, 0.0302, -0.9995, 0.0, 0.0302, 0.9995, 0.0, 0.1205, 0.9927, 0.0, 0.1205, 0.9927, 0.0, 0.0302, 0.9995, 0.0, 0.1205, 0.9927, 0.0, 0.2393, 0.9709, 0.0, 0.2393, 0.9709, 0.0, 0.1205, 0.9927, 0.0, 0.2393, 0.9709, 0.0, 0.3546, 0.935, 0.0, 0.3546, 0.935, 0.0, 0.2393, 0.9709, 0.0, 0.3546, 0.935, 0.0, 0.4647, 0.8855, 2.899e-08, 0.4647, 0.8855, 2.899e-08, 0.3546, 0.935, 0.0, 0.4647, 0.8855, 2.899e-08, 0.5681, 0.823, 5.797e-08, 0.5681, 0.823, 5.797e-08, 0.4647, 0.8855, 2.899e-08, 0.5681, 0.823, 5.797e-08, 0.6631, 0.7485, 5.797e-08, 0.6631, 0.7485, 5.797e-08, 0.5681, 0.823, 5.797e-08, 0.6631, 0.7485, 5.797e-08, 0.7485, 0.6631, 4.348e-08, 0.7485, 0.6631, 4.348e-08, 0.6631, 0.7485, 5.797e-08, 0.7485, 0.6631, 4.348e-08, 0.823, 0.5681, 6.798e-15, 0.823, 0.5681, 2.266e-15, 0.7485, 0.6631, 4.348e-08, 0.823, 0.5681, 6.798e-15, 0.8855, 0.4647, -2.174e-08, 0.8855, 0.4647, -2.174e-08, 0.823, 0.5681, 2.266e-15, 0.8855, 0.4647, -2.174e-08, 0.935, 0.3546, -1.449e-08, 0.935, 0.3546, -1.449e-08, 0.8855, 0.4647, -2.174e-08, 0.935, 0.3546, -1.449e-08, 0.9709, 0.2393, 1.268e-08, 0.9709, 0.2393, 1.268e-08, 0.935, 0.3546, -1.449e-08, 0.9709, 0.2393, 1.268e-08, 0.9927, 0.1205, 4.122e-08, 0.9927, 0.1205, 4.122e-08, 0.9709, 0.2393, 1.268e-08, 0.9927, 0.1205, 4.122e-08, 0.9995, 0.0302, 2.126e-08, 0.9995, 0.0302, 2.126e-08, 0.9927, 0.1205, 4.122e-08, 0.0302, -0.9995, 0.0, 0.1205, -0.9927, 0.0, 0.1205, -0.9927, 0.0, 0.0302, -0.9995, 0.0, 0.1205, -0.9927, 0.0, 0.2393, -0.9709, 0.0, 0.2393, -0.9709, 0.0, 0.1205, -0.9927, 0.0, 0.2393, -0.9709, 0.0, 0.3546, -0.935, 0.0, 0.3546, -0.935, 0.0, 0.2393, -0.9709, 0.0, 0.3546, -0.935, 0.0, 0.4647, -0.8855, -2.899e-08, 0.4647, -0.8855, -2.899e-08, 0.3546, -0.935, 0.0, 0.4647, -0.8855, -2.899e-08, 0.5681, -0.823, -5.797e-08, 0.5681, -0.823, -5.797e-08, 0.4647, -0.8855, -2.899e-08, 0.5681, -0.823, -5.797e-08, 0.6631, -0.7485, -5.797e-08, 0.6631, -0.7485, -5.797e-08, 0.5681, -0.823, -5.797e-08, 0.6631, -0.7485, -5.797e-08, 0.7485, -0.6631, -4.348e-08, 0.7485, -0.6631, -4.348e-08, 0.6631, -0.7485, -5.797e-08, 0.7485, -0.6631, -4.348e-08, 0.823, -0.5681, -6.798e-15, 0.823, -0.5681, -2.266e-15, 0.7485, -0.6631, -4.348e-08, 0.823, -0.5681, -6.798e-15, 0.8855, -0.4647, 2.174e-08, 0.8855, -0.4647, 2.174e-08, 0.823, -0.5681, -2.266e-15, 0.8855, -0.4647, 2.174e-08, 0.935, -0.3546, 1.449e-08, 0.935, -0.3546, 1.449e-08, 0.8855, -0.4647, 2.174e-08, 0.935, -0.3546, 1.449e-08, 0.9709, -0.2393, -1.268e-08, 0.9709, -0.2393, -1.268e-08, 0.935, -0.3546, 1.449e-08, 0.9709, -0.2393, -1.268e-08, 0.9927, -0.1205, -4.122e-08, 0.9927, -0.1205, -4.122e-08, 0.9709, -0.2393, -1.268e-08, 0.9927, -0.1205, -4.122e-08, 0.9995, -0.0302, -2.126e-08, 0.9995, -0.0302, -2.126e-08, 0.9927, -0.1205, -4.122e-08, -0.9995, -0.0302, 2.126e-08, -0.9927, -0.1205, 4.122e-08, -0.9927, -0.1205, 4.122e-08, -0.9995, -0.0302, 2.126e-08, -0.9927, -0.1205, 4.122e-08, -0.9709, -0.2393, 1.268e-08, -0.9709, -0.2393, 1.268e-08, -0.9927, -0.1205, 4.122e-08, -0.9709, -0.2393, 1.268e-08, -0.935, -0.3546, -1.449e-08, -0.935, -0.3546, -1.449e-08, -0.9709, -0.2393, 1.268e-08, -0.935, -0.3546, -1.449e-08, -0.8855, -0.4647, -2.174e-08, -0.8855, -0.4647, -2.174e-08, -0.935, -0.3546, -1.449e-08, -0.8855, -0.4647, -2.174e-08, -0.823, -0.5681, 2.266e-15, -0.823, -0.5681, 6.798e-15, -0.8855, -0.4647, -2.174e-08, -0.823, -0.5681, 2.266e-15, -0.7485, -0.6631, 4.348e-08, -0.7485, -0.6631, 4.348e-08, -0.823, -0.5681, 6.798e-15, -0.7485, -0.6631, 4.348e-08, -0.6631, -0.7485, 5.797e-08, -0.6631, -0.7485, 5.797e-08, -0.7485, -0.6631, 4.348e-08, -0.6631, -0.7485, 5.797e-08, -0.5681, -0.823, 5.797e-08, -0.5681, -0.823, 5.797e-08, -0.6631, -0.7485, 5.797e-08, -0.5681, -0.823, 5.797e-08, -0.4647, -0.8855, 2.899e-08, -0.4647, -0.8855, 2.899e-08, -0.5681, -0.823, 5.797e-08, -0.4647, -0.8855, 2.899e-08, -0.3546, -0.935, 0.0, -0.3546, -0.935, 0.0, -0.4647, -0.8855, 2.899e-08, -0.3546, -0.935, 0.0, -0.2393, -0.9709, 0.0, -0.2393, -0.9709, 0.0, -0.3546, -0.935, 0.0, -0.2393, -0.9709, 0.0, -0.1205, -0.9927, 0.0, -0.1205, -0.9927, 0.0, -0.2393, -0.9709, 0.0, -0.1205, -0.9927, 0.0, -0.0302, -0.9995, 0.0, -0.0302, -0.9995, 0.0, -0.1205, -0.9927, 0.0, -0.0302, 0.9995, 0.0, -0.1205, 0.9927, 0.0, -0.1205, 0.9927, 0.0, -0.0302, 0.9995, 0.0, -0.1205, 0.9927, 0.0, -0.2393, 0.9709, 0.0, -0.2393, 0.9709, 0.0, -0.1205, 0.9927, 0.0, -0.2393, 0.9709, 0.0, -0.3546, 0.935, 0.0, -0.3546, 0.935, 0.0, -0.2393, 0.9709, 0.0, -0.3546, 0.935, 0.0, -0.4647, 0.8855, -2.899e-08, -0.4647, 0.8855, -2.899e-08, -0.3546, 0.935, 0.0, -0.4647, 0.8855, -2.899e-08, -0.5681, 0.823, -5.797e-08, -0.5681, 0.823, -5.797e-08, -0.4647, 0.8855, -2.899e-08, -0.5681, 0.823, -5.797e-08, -0.6631, 0.7485, -5.797e-08, -0.6631, 0.7485, -5.797e-08, -0.5681, 0.823, -5.797e-08, -0.6631, 0.7485, -5.797e-08, -0.7485, 0.6631, -4.348e-08, -0.7485, 0.6631, -4.348e-08, -0.6631, 0.7485, -5.797e-08, -0.7485, 0.6631, -4.348e-08, -0.823, 0.5681, -6.798e-15, -0.823, 0.5681, -2.266e-15, -0.7485, 0.6631, -4.348e-08, -0.823, 0.5681, -6.798e-15, -0.8855, 0.4647, 2.174e-08, -0.8855, 0.4647, 2.174e-08, -0.823, 0.5681, -2.266e-15, -0.8855, 0.4647, 2.174e-08, -0.935, 0.3546, 1.449e-08, -0.935, 0.3546, 1.449e-08, -0.8855, 0.4647, 2.174e-08, -0.935, 0.3546, 1.449e-08, -0.9709, 0.2393, -1.268e-08, -0.9709, 0.2393, -1.268e-08, -0.935, 0.3546, 1.449e-08, -0.9709, 0.2393, -1.268e-08, -0.9927, 0.1205, -4.122e-08, -0.9927, 0.1205, -4.122e-08, -0.9709, 0.2393, -1.268e-08, -0.9927, 0.1205, -4.122e-08, -0.9995, 0.0302, -2.126e-08, -0.9995, 0.0302, -2.126e-08, -0.9927, 0.1205, -4.122e-08, 0.09012, -0.02793, -0.9955, 0.09072, -0.01726, -0.9957, 0.09074, -0.01676, -0.9957, 0.09019, -0.02713, -0.9956, -0.07786, -0.3151, 0.9459, -0.04438, -0.3381, 0.9401, -0.0325, -0.3458, 0.9378, -0.06825, -0.3219, 0.9443, -0.03253, 0.1517, -0.9879, -0.0463, 0.1341, -0.9899, -0.0507, 0.128, -0.9905, -0.03848, 0.1444, -0.9888, -0.08996, 0.02841, -0.9955, -0.09072, 0.01666, -0.9957, -0.09074, 0.01615, -0.9957, -0.09004, 0.02747, -0.9956, -0.07341, -0.08925, -0.9933, -0.0666, -0.1026, -0.9925, -0.06894, -0.09825, -0.9928, -0.07465, -0.08641, -0.9935, 0.0463, -0.1341, -0.9899, 0.05749, -0.1178, -0.9914, 0.06071, -0.1127, -0.9918, 0.0507, -0.128, -0.9905, 0.08631, 0.0516, -0.9949, 0.0835, 0.06243, -0.9946, 0.08404, 0.0606, -0.9946, 0.08673, 0.04972, -0.995, 0.09072, -0.01726, -0.9957, 0.09099, -0.005611, -0.9958, 0.09099, -0.005555, -0.9958, 0.09074, -0.01676, -0.9957, 0.01547, 0.1708, -0.9852, 0.002817, 0.1835, -0.983, 0.007719, 0.1788, -0.9839, 0.02349, 0.1621, -0.9865, -0.0463, 0.1341, -0.9899, -0.05749, 0.1178, -0.9914, -0.06071, 0.1127, -0.9918, -0.0507, 0.128, -0.9905, -0.09072, 0.01666, -0.9957, -0.09103, 0.00539, -0.9958, -0.09103, 0.005357, -0.9958, -0.09074, 0.01615, -0.9957, -0.0666, -0.1026, -0.9925, -0.05749, -0.1178, -0.9914, -0.06071, -0.1127, -0.9918, -0.06894, -0.09825, -0.9928, 0.05749, -0.1178, -0.9914, 0.0666, -0.1026, -0.9925, 0.06894, -0.09825, -0.9928, 0.06071, -0.1127, -0.9918, 0.08856, 0.03981, -0.9953, 0.08631, 0.0516, -0.9949, 0.08673, 0.04972, -0.995, 0.08877, 0.03844, -0.9953, 0.09099, -0.005611, -0.9958, 0.09103, 0.00539, -0.9958, 0.09103, 0.005357, -0.9958, 0.09099, -0.005555, -0.9958, -0.05749, 0.1178, -0.9914, -0.0666, 0.1026, -0.9925, -0.06894, 0.09825, -0.9928, -0.06071, 0.1127, -0.9918, -0.09099, -0.005611, -0.9958, -0.09072, -0.01726, -0.9957, -0.09074, -0.01676, -0.9957, -0.09099, -0.005555, -0.9958, -0.002817, -0.1835, -0.983, 0.002817, -0.1835, -0.983, 0.007719, -0.1788, -0.9839, -0.007719, -0.1788, -0.9839, 0.03253, 0.1517, -0.9879, 0.01547, 0.1708, -0.9852, 0.02349, 0.1621, -0.9865, 0.03848, 0.1444, -0.9888, -0.05749, -0.1178, -0.9914, -0.0463, -0.1341, -0.9899, -0.0507, -0.128, -0.9905, -0.06071, -0.1127, -0.9918, 0.0666, -0.1026, -0.9925, 0.07341, -0.08925, -0.9933, 0.07465, -0.08641, -0.9935, 0.06894, -0.09825, -0.9928, -0.09103, 0.00539, -0.9958, -0.09099, -0.005611, -0.9958, -0.09099, -0.005555, -0.9958, -0.09103, 0.005357, -0.9958, 0.08996, 0.02841, -0.9955, 0.08856, 0.03981, -0.9953, 0.08877, 0.03844, -0.9953, 0.09004, 0.02747, -0.9956, 0.002817, 0.1835, -0.983, -0.002817, 0.1835, -0.983, -0.007719, 0.1788, -0.9839, 0.007719, 0.1788, -0.9839, -0.0666, 0.1026, -0.9925, -0.07328, 0.08947, -0.9933, -0.07444, 0.08677, -0.9934, -0.06894, 0.09825, -0.9928, -0.09072, -0.01726, -0.9957, -0.09012, -0.02793, -0.9955, -0.09019, -0.02713, -0.9956, -0.09074, -0.01676, -0.9957, 0.0463, 0.1341, -0.9899, 0.03253, 0.1517, -0.9879, 0.03848, 0.1444, -0.9888, 0.0507, 0.128, -0.9905, -0.0463, -0.1341, -0.9899, -0.03253, -0.1517, -0.9879, -0.03848, -0.1444, -0.9888, -0.0507, -0.128, -0.9905, 0.07341, -0.08925, -0.9933, 0.07847, -0.0768, -0.994, 0.07972, -0.0734, -0.9941, 0.07465, -0.08641, -0.9935, 0.09072, 0.01666, -0.9957, 0.08996, 0.02841, -0.9955, 0.09004, 0.02747, -0.9956, 0.09074, 0.01615, -0.9957, -0.07328, 0.08947, -0.9933, -0.0785, 0.07654, -0.994, -0.07997, 0.07266, -0.9941, -0.07444, 0.08677, -0.9934, -0.09012, -0.02793, -0.9955, -0.08861, -0.0394, -0.9953, -0.08885, -0.0379, -0.9953, -0.09019, -0.02713, -0.9956, 0.05749, 0.1178, -0.9914, 0.0463, 0.1341, -0.9899, 0.0507, 0.128, -0.9905, 0.06071, 0.1127, -0.9918, -0.03253, -0.1517, -0.9879, -0.01547, -0.1708, -0.9852, -0.02349, -0.1621, -0.9865, -0.03848, -0.1444, -0.9888, 0.07847, -0.0768, -0.994, 0.08319, -0.06303, -0.9945, 0.08388, -0.06073, -0.9946, 0.07972, -0.0734, -0.9941, 0.09103, 0.00539, -0.9958, 0.09072, 0.01666, -0.9957, 0.09074, 0.01615, -0.9957, 0.09103, 0.005357, -0.9958, -0.0785, 0.07654, -0.994, -0.0835, 0.06243, -0.9946, -0.08404, 0.0606, -0.9946, -0.07997, 0.07266, -0.9941, -0.08861, -0.0394, -0.9953, -0.08632, -0.05126, -0.9949, -0.0867, -0.04953, -0.995, -0.08885, -0.0379, -0.9953, 0.0666, 0.1026, -0.9925, 0.05749, 0.1178, -0.9914, 0.06071, 0.1127, -0.9918, 0.06894, 0.09825, -0.9928, -0.01547, -0.1708, -0.9852, -0.002817, -0.1835, -0.983, -0.007719, -0.1788, -0.9839, -0.02349, -0.1621, -0.9865, 0.08319, -0.06303, -0.9945, 0.08632, -0.05126, -0.9949, 0.0867, -0.04953, -0.995, 0.08388, -0.06073, -0.9946, -0.0835, 0.06243, -0.9946, -0.08631, 0.0516, -0.9949, -0.08673, 0.04972, -0.995, -0.08404, 0.0606, -0.9946, -0.08632, -0.05126, -0.9949, -0.08319, -0.06303, -0.9945, -0.08388, -0.06073, -0.9946, -0.0867, -0.04953, -0.995, 0.002817, -0.1835, -0.983, 0.01547, -0.1708, -0.9852, 0.02349, -0.1621, -0.9865, 0.007719, -0.1788, -0.9839, 0.07328, 0.08947, -0.9933, 0.0666, 0.1026, -0.9925, 0.06894, 0.09825, -0.9928, 0.07444, 0.08677, -0.9934, 0.08632, -0.05126, -0.9949, 0.08861, -0.0394, -0.9953, 0.08885, -0.0379, -0.9953, 0.0867, -0.04953, -0.995, -0.002817, 0.1835, -0.983, -0.01547, 0.1708, -0.9852, -0.02349, 0.1621, -0.9865, -0.007719, 0.1788, -0.9839, -0.08631, 0.0516, -0.9949, -0.08856, 0.03981, -0.9953, -0.08877, 0.03844, -0.9953, -0.08673, 0.04972, -0.995, -0.08319, -0.06303, -0.9945, -0.07847, -0.0768, -0.994, -0.07972, -0.0734, -0.9941, -0.08388, -0.06073, -0.9946, 0.01547, -0.1708, -0.9852, 0.03253, -0.1517, -0.9879, 0.03848, -0.1444, -0.9888, 0.02349, -0.1621, -0.9865, 0.0785, 0.07654, -0.994, 0.07328, 0.08947, -0.9933, 0.07444, 0.08677, -0.9934, 0.07997, 0.07266, -0.9941, 0.08861, -0.0394, -0.9953, 0.09012, -0.02793, -0.9955, 0.09019, -0.02713, -0.9956, 0.08885, -0.0379, -0.9953, -0.01547, 0.1708, -0.9852, -0.03253, 0.1517, -0.9879, -0.03848, 0.1444, -0.9888, -0.02349, 0.1621, -0.9865, -0.08856, 0.03981, -0.9953, -0.08996, 0.02841, -0.9955, -0.09004, 0.02747, -0.9956, -0.08877, 0.03844, -0.9953, -0.07847, -0.0768, -0.994, -0.07341, -0.08925, -0.9933, -0.07465, -0.08641, -0.9935, -0.07972, -0.0734, -0.9941, 0.03253, -0.1517, -0.9879, 0.0463, -0.1341, -0.9899, 0.0507, -0.128, -0.9905, 0.03848, -0.1444, -0.9888, 0.0835, 0.06243, -0.9946, 0.0785, 0.07654, -0.994, 0.07997, 0.07266, -0.9941, 0.08404, 0.0606, -0.9946, 3.903e-09, 0.0, 1.0, 3.903e-09, 0.0, 1.0, 3.903e-09, 0.0, 1.0, 3.903e-09, 0.0, 1.0, 3.903e-09, 0.0, 1.0, 3.903e-09, 0.0, 1.0, 3.903e-09, 0.0, 1.0, 3.903e-09, 0.0, 1.0, 3.903e-09, 0.0, 1.0, 3.903e-09, 0.0, 1.0, 3.903e-09, 0.0, 1.0, 3.903e-09, 0.0, 1.0, 3.903e-09, 0.0, 1.0, 3.903e-09, 0.0, 1.0, 3.903e-09, 0.0, 1.0, 3.903e-09, 0.0, 1.0, 3.903e-09, 0.0, 1.0, 3.903e-09, 0.0, 1.0, 3.903e-09, 0.0, 1.0, 3.903e-09, 0.0, 1.0, 3.903e-09, 0.0, 1.0, 3.903e-09, 0.0, 1.0, 3.903e-09, 0.0, 1.0, 3.903e-09, 0.0, 1.0, 3.903e-09, 0.0, 1.0, 3.903e-09, 0.0, 1.0, 3.903e-09, 0.0, 1.0, 3.903e-09, 0.0, 1.0, 3.903e-09, 0.0, 1.0, 3.903e-09, 0.0, 1.0, 3.903e-09, 0.0, 1.0, 3.903e-09, 0.0, 1.0, 3.903e-09, 0.0, 1.0, 3.903e-09, 0.0, 1.0, 3.903e-09, 0.0, 1.0, 3.903e-09, 0.0, 1.0, 3.903e-09, 0.0, 1.0, 3.903e-09, 0.0, 1.0, 3.903e-09, 0.0, 1.0, 3.903e-09, 0.0, 1.0, 3.903e-09, 0.0, 1.0, 3.903e-09, 0.0, 1.0, 3.903e-09, 0.0, 1.0, 3.903e-09, 0.0, 1.0, 3.903e-09, 0.0, 1.0, 3.903e-09, 0.0, 1.0, 3.903e-09, 0.0, 1.0, 3.903e-09, 0.0, 1.0, 3.903e-09, 0.0, 1.0, 3.903e-09, 0.0, 1.0, 3.903e-09, 0.0, 1.0, 3.903e-09, 0.0, 1.0, 3.903e-09, 0.0, 1.0, 3.903e-09, 0.0, 1.0, 3.903e-09, 0.0, 1.0, 3.903e-09, 0.0, 1.0, 0.267, 0.05917, 0.9619, 0.2588, 0.09235, 0.9615, 0.2582, 0.09452, 0.9615, 0.2667, 0.06071, 0.9619, -0.04438, -0.3381, 0.9401, -0.01346, -0.3575, 0.9338, -0.006646, -0.3615, 0.9324, -0.0325, -0.3458, 0.9378, 0.2722, 0.02145, 0.962, 0.267, 0.05917, 0.9619, 0.2667, 0.06071, 0.9619, 0.2722, 0.02159, 0.962, -0.01346, 0.3575, 0.9338, -0.04438, 0.3381, 0.9401, -0.0325, 0.3458, 0.9378, -0.006646, 0.3615, 0.9324, 0.01346, -0.3575, 0.9338, 0.04438, -0.3381, 0.9401, 0.0325, -0.3458, 0.9378, 0.006646, -0.3615, 0.9324, -0.04438, 0.3381, 0.9401, -0.07786, 0.3151, 0.9459, -0.06825, 0.3219, 0.9443, -0.0325, 0.3458, 0.9378, 0.04438, -0.3381, 0.9401, 0.07786, -0.3151, 0.9459, 0.06825, -0.3219, 0.9443, 0.0325, -0.3458, 0.9378, -0.07786, 0.3151, 0.9459, -0.1082, 0.2921, 0.9503, -0.1004, 0.2982, 0.9492, -0.06825, 0.3219, 0.9443, 0.07786, -0.3151, 0.9459, 0.1082, -0.2921, 0.9503, 0.1004, -0.2982, 0.9492, 0.06825, -0.3219, 0.9443, -0.1082, 0.2921, 0.9503, -0.136, 0.2687, 0.9536, -0.1298, 0.2742, 0.9529, -0.1004, 0.2982, 0.9492, 0.1082, -0.2921, 0.9503, 0.136, -0.2687, 0.9536, 0.1298, -0.2742, 0.9529, 0.1004, -0.2982, 0.9492, -0.136, 0.2687, 0.9536, -0.1616, 0.2446, 0.9561, -0.1566, 0.2495, 0.9556, -0.1298, 0.2742, 0.9529, 0.136, -0.2687, 0.9536, 0.1616, -0.2446, 0.9561, 0.1566, -0.2495, 0.9556, 0.1298, -0.2742, 0.9529, -0.1616, 0.2446, 0.9561, -0.1801, 0.2265, 0.9572, -0.1775, 0.229, 0.9571, -0.1566, 0.2495, 0.9556, 0.1616, -0.2446, 0.9561, 0.1809, -0.2254, 0.9573, 0.1781, -0.2282, 0.9572, 0.1566, -0.2495, 0.9556, -0.1801, 0.2265, 0.9572, -0.2021, 0.1986, 0.959, -0.1977, 0.2047, 0.9587, -0.1775, 0.229, 0.9571, 0.1809, -0.2254, 0.9573, 0.2009, -0.2009, 0.9588, 0.1971, -0.2059, 0.9585, 0.1781, -0.2282, 0.9572, -0.2021, 0.1986, 0.959, -0.221, 0.1723, 0.9599, -0.2194, 0.1745, 0.9599, -0.1977, 0.2047, 0.9587, 0.2009, -0.2009, 0.9588, 0.2203, -0.1733, 0.9599, 0.2181, -0.1767, 0.9598, 0.1971, -0.2059, 0.9585, -0.221, 0.1723, 0.9599, -0.235, 0.1492, 0.9605, -0.2332, 0.1524, 0.9604, -0.2194, 0.1745, 0.9599, 0.2203, -0.1733, 0.9599, 0.2352, -0.1485, 0.9605, 0.2337, -0.1512, 0.9605, 0.2181, -0.1767, 0.9598, -0.235, 0.1492, 0.9605, -0.2482, 0.1215, 0.9611, -0.2471, 0.1241, 0.961, -0.2332, 0.1524, 0.9604, 0.2352, -0.1485, 0.9605, 0.2488, -0.1192, 0.9612, 0.2476, -0.1222, 0.9611, 0.2337, -0.1512, 0.9605, -0.2482, 0.1215, 0.9611, -0.2588, 0.09235, 0.9615, -0.2582, 0.09452, 0.9615, -0.2471, 0.1241, 0.961, 0.2488, -0.1192, 0.9612, 0.2594, -0.09062, 0.9615, 0.2589, -0.09226, 0.9615, 0.2476, -0.1222, 0.9611, -0.2588, 0.09235, 0.9615, -0.267, 0.05917, 0.9619, -0.2667, 0.06071, 0.9619, -0.2582, 0.09452, 0.9615, 0.2594, -0.09062, 0.9615, 0.2667, -0.06199, 0.9618, 0.2664, -0.06358, 0.9618, 0.2589, -0.09226, 0.9615, -0.267, 0.05917, 0.9619, -0.2722, 0.02145, 0.962, -0.2722, 0.02159, 0.962, -0.2667, 0.06071, 0.9619, 0.2667, -0.06199, 0.9618, 0.2719, -0.02244, 0.9621, 0.2719, -0.02273, 0.9621, 0.2664, -0.06358, 0.9618, 0.2719, -0.02244, 0.9621, 0.2722, 0.02145, 0.962, 0.2722, 0.02159, 0.962, 0.2719, -0.02273, 0.9621, -0.2719, -0.02244, 0.9621, -0.2667, -0.06199, 0.9618, -0.2664, -0.06358, 0.9618, -0.2719, -0.02273, 0.9621, 0.04438, 0.3381, 0.9401, 0.01346, 0.3575, 0.9338, 0.006646, 0.3615, 0.9324, 0.0325, 0.3458, 0.9378, -0.01346, -0.3575, 0.9338, 0.01346, -0.3575, 0.9338, 0.006646, -0.3615, 0.9324, -0.006646, -0.3615, 0.9324, -0.2667, -0.06199, 0.9618, -0.2594, -0.09062, 0.9615, -0.2589, -0.09226, 0.9615, -0.2664, -0.06358, 0.9618, 0.07786, 0.3151, 0.9459, 0.04438, 0.3381, 0.9401, 0.0325, 0.3458, 0.9378, 0.06825, 0.3219, 0.9443, -0.2722, 0.02145, 0.962, -0.2719, -0.02244, 0.9621, -0.2719, -0.02273, 0.9621, -0.2722, 0.02159, 0.962, -0.2594, -0.09062, 0.9615, -0.2488, -0.1192, 0.9612, -0.2476, -0.1222, 0.9611, -0.2589, -0.09226, 0.9615, 0.1082, 0.2921, 0.9503, 0.07786, 0.3151, 0.9459, 0.06825, 0.3219, 0.9443, 0.1004, 0.2982, 0.9492, 0.01346, 0.3575, 0.9338, -0.01346, 0.3575, 0.9338, -0.006646, 0.3615, 0.9324, 0.006646, 0.3615, 0.9324, -0.2488, -0.1192, 0.9612, -0.2352, -0.1485, 0.9605, -0.2337, -0.1512, 0.9605, -0.2476, -0.1222, 0.9611, 0.136, 0.2687, 0.9536, 0.1082, 0.2921, 0.9503, 0.1004, 0.2982, 0.9492, 0.1298, 0.2742, 0.9529, -0.2352, -0.1485, 0.9605, -0.2203, -0.1733, 0.9599, -0.2181, -0.1767, 0.9598, -0.2337, -0.1512, 0.9605, 0.1616, 0.2446, 0.9561, 0.136, 0.2687, 0.9536, 0.1298, 0.2742, 0.9529, 0.1566, 0.2495, 0.9556, -0.2203, -0.1733, 0.9599, -0.2009, -0.2009, 0.9588, -0.1971, -0.2059, 0.9585, -0.2181, -0.1767, 0.9598, 0.1801, 0.2265, 0.9572, 0.1616, 0.2446, 0.9561, 0.1566, 0.2495, 0.9556, 0.1775, 0.229, 0.9571, -0.2009, -0.2009, 0.9588, -0.1809, -0.2254, 0.9573, -0.1781, -0.2282, 0.9572, -0.1971, -0.2059, 0.9585, 0.2021, 0.1986, 0.959, 0.1801, 0.2265, 0.9572, 0.1775, 0.229, 0.9571, 0.1977, 0.2047, 0.9587, -0.1809, -0.2254, 0.9573, -0.1616, -0.2446, 0.9561, -0.1566, -0.2495, 0.9556, -0.1781, -0.2282, 0.9572, 0.221, 0.1723, 0.9599, 0.2021, 0.1986, 0.959, 0.1977, 0.2047, 0.9587, 0.2194, 0.1745, 0.9599, -0.1616, -0.2446, 0.9561, -0.136, -0.2687, 0.9536, -0.1298, -0.2742, 0.9529, -0.1566, -0.2495, 0.9556, 0.235, 0.1492, 0.9605, 0.221, 0.1723, 0.9599, 0.2194, 0.1745, 0.9599, 0.2332, 0.1524, 0.9604, -0.136, -0.2687, 0.9536, -0.1082, -0.2921, 0.9503, -0.1004, -0.2982, 0.9492, -0.1298, -0.2742, 0.9529, 0.2482, 0.1215, 0.9611, 0.235, 0.1492, 0.9605, 0.2332, 0.1524, 0.9604, 0.2471, 0.1241, 0.961, -0.1082, -0.2921, 0.9503, -0.07786, -0.3151, 0.9459, -0.06825, -0.3219, 0.9443, -0.1004, -0.2982, 0.9492, 0.2588, 0.09235, 0.9615, 0.2482, 0.1215, 0.9611, 0.2471, 0.1241, 0.961, 0.2582, 0.09452, 0.9615])] * 3)])
me_cube_004 = bpy.data.meshes.new('Cube.004')
me_cube_004.from_pydata([(-0.127, -0.127, 0.0), (-0.127, -0.127, 0.0762), (-0.127, 0.0254, 0.0), (-0.127, 0.0254, 0.0762), (0.127, -0.127, 0.0), (0.127, -0.127, 0.0762), (0.127, 0.0254, 0.0), (0.127, 0.0254, 0.0762)], [], [(0, 1, 3, 2), (2, 3, 7, 6), (6, 7, 5, 4), (4, 5, 1, 0), (2, 6, 4, 0), (7, 3, 1, 5)])
_uv = me_cube_004.uv_layers.new(name='UVMap')
_uv.uv.foreach_set('vector', [0.4619, 0.4809, 0.4619, 0.5191, 0.5381, 0.5191, 0.5381, 0.4809, 0.4365, 0.4809, 0.4365, 0.5191, 0.5635, 0.5191, 0.5635, 0.4809, 0.5381, 0.4809, 0.5381, 0.5191, 0.4619, 0.5191, 0.4619, 0.4809, 0.5635, 0.4809, 0.5635, 0.5191, 0.4365, 0.5191, 0.4365, 0.4809, 0.4365, 0.5381, 0.5635, 0.5381, 0.5635, 0.4619, 0.4365, 0.4619, 0.5635, 0.5381, 0.4365, 0.5381, 0.4365, 0.4619, 0.5635, 0.4619])
me_cube_004.use_remesh_fix_poles = True
me_cube_004.use_remesh_preserve_attributes = False
me_cube_004.update()
me_roundcube_003 = bpy.data.meshes.new('Roundcube.003')
me_roundcube_003.from_pydata([(-0.75, 0.8, -0.05079), (-0.75, 0.8, 0.05079), (-0.8443, 0.7944, -0.05079), (-0.8443, 0.7944, 0.05079), (-0.9386, 0.7775, -0.05079), (-0.9386, 0.7775, 0.05079), (-1.033, 0.7483, -0.05079), (-1.033, 0.7483, 0.05079), (-1.127, 0.7055, -0.05079), (-1.127, 0.7055, 0.05079), (-1.221, 0.6464, -0.05079), (-1.221, 0.6464, 0.05079), (-1.316, 0.5657, -0.05079), (-1.316, 0.5657, 0.05079), (-1.396, 0.4714, -0.05079), (-1.396, 0.4714, 0.05079), (-1.456, 0.3771, -0.05079), (-1.456, 0.3771, 0.05079), (-1.498, 0.2828, -0.05079), (-1.498, 0.2828, 0.05079), (-1.527, 0.1886, -0.05079), (-1.527, 0.1886, 0.05079), (-1.544, 0.09428, -0.05079), (-1.544, 0.09428, 0.05079), (-1.55, 0.0, -0.05079), (-1.55, 0.0, 0.05079), (-0.577, 0.6213, 0.03908), (-0.6601, 0.6211, 0.03971), (-0.7437, 0.6161, 0.04025), (-0.828, 0.5999, 0.04072), (-0.9127, 0.5713, 0.04113), (-0.9978, 0.528, 0.04149), (-1.083, 0.4657, 0.04182), (-1.157, 0.3905, 0.04207), (-1.211, 0.3137, 0.04224), (-1.25, 0.2359, 0.04236), (-1.276, 0.1576, 0.04244), (-1.292, 0.07886, 0.04249), (-1.297, 0.0, 0.0425), (0.0, 0.8, 0.05079), (0.0, 0.8, -0.05079), (0.0, 0.6213, 0.03908), (-0.577, 0.6213, 0.01364), (-0.6601, 0.6211, 0.01427), (-0.7437, 0.6161, 0.01481), (-0.828, 0.5999, 0.01528), (-0.9127, 0.5713, 0.01569), (-0.9978, 0.528, 0.01605), (-1.083, 0.4657, 0.01638), (-1.157, 0.3905, 0.01663), (-1.211, 0.3137, 0.01681), (-1.25, 0.2359, 0.01692), (-1.276, 0.1576, 0.017), (-1.292, 0.07886, 0.01705), (-1.297, 0.0, 0.01706), (0.0, 0.6213, 0.01364)], [], [(40, 0, 1, 39), (0, 2, 3, 1), (2, 4, 5, 3), (4, 6, 7, 5), (6, 8, 9, 7), (8, 10, 11, 9), (10, 12, 13, 11), (12, 14, 15, 13), (14, 16, 17, 15), (16, 18, 19, 17), (18, 20, 21, 19), (20, 22, 23, 21), (22, 24, 25, 23), (1, 3, 27, 26), (9, 11, 31, 30), (17, 19, 35, 34), (7, 9, 30, 29), (19, 21, 36, 35), (11, 13, 32, 31), (39, 1, 26, 41), (3, 5, 28, 27), (5, 7, 29, 28), (21, 23, 37, 36), (15, 17, 34, 33), (23, 25, 38, 37), (13, 15, 33, 32), (35, 36, 52, 51), (28, 29, 45, 44), (41, 26, 42, 55), (32, 33, 49, 48), (36, 37, 53, 52), (29, 30, 46, 45), (37, 38, 54, 53), (33, 34, 50, 49), (26, 27, 43, 42), (30, 31, 47, 46), (27, 28, 44, 43), (34, 35, 51, 50), (31, 32, 48, 47)])
me_roundcube_003.polygons.foreach_set('use_smooth', [1, 1, 1, 1, 1, 1, 1, 1, 1, 1, 1, 1, 1, 0, 0, 0, 0, 0, 0, 0, 0, 0, 0, 0, 0, 0, 1, 1, 1, 1, 1, 1, 1, 1, 1, 1, 1, 1, 1])
_k = set([(0, 2), (0, 40), (1, 3), (1, 39), (2, 4), (3, 5), (4, 6), (5, 7), (6, 8), (7, 9), (8, 10), (9, 11), (10, 12), (11, 13), (12, 14), (13, 15), (14, 16), (15, 17), (16, 18), (17, 19), (18, 20), (19, 21), (20, 22), (21, 23), (22, 24), (23, 25), (26, 27), (26, 41), (27, 28), (28, 29), (29, 30), (30, 31), (31, 32), (32, 33), (33, 34), (34, 35), (35, 36), (36, 37), (37, 38), (42, 43), (42, 55), (43, 44), (44, 45), (45, 46), (46, 47), (47, 48), (48, 49), (49, 50), (50, 51), (51, 52), (52, 53), (53, 54)])
me_roundcube_003.attributes.new('sharp_edge', 'BOOLEAN', 'EDGE').data.foreach_set('value', [ (min(e.vertices), max(e.vertices)) in _k for e in me_roundcube_003.edges])
_uv = me_roundcube_003.uv_layers.new(name='UVMap')
_uv.uv.foreach_set('vector', [0.8875, 0.4746, 0.5125, 0.4746, 0.5125, 0.5254, 0.8875, 0.5254, 0.5125, 0.4746, 0.4654, 0.4746, 0.4654, 0.5254, 0.5125, 0.5254, 0.4654, 0.4746, 0.4182, 0.4746, 0.4182, 0.5254, 0.4654, 0.5254, 0.4182, 0.4746, 0.3711, 0.4746, 0.3711, 0.5254, 0.4182, 0.5254, 0.3711, 0.4746, 0.3239, 0.4746, 0.3239, 0.5254, 0.3711, 0.5254, 0.3239, 0.4746, 0.2768, 0.4746, 0.2768, 0.5254, 0.3239, 0.5254, 0.2768, 0.4746, 0.2297, 0.4746, 0.2297, 0.5254, 0.2768, 0.5254, 0.5828, 0.4746, 0.5357, 0.4746, 0.5357, 0.5254, 0.5828, 0.5254, 0.5357, 0.4746, 0.4886, 0.4746, 0.4886, 0.5254, 0.5357, 0.5254, 0.4886, 0.4746, 0.4414, 0.4746, 0.4414, 0.5254, 0.4886, 0.5254, 0.4414, 0.4746, 0.3943, 0.4746, 0.3943, 0.5254, 0.4414, 0.5254, 0.3943, 0.4746, 0.3471, 0.4746, 0.3471, 0.5254, 0.3943, 0.5254, 0.3471, 0.4746, 0.3, 0.4746, 0.3, 0.5254, 0.3471, 0.5254, 0.5125, 0.7, 0.4654, 0.6972, 0.5575, 0.6105, 0.599, 0.6106, 0.3239, 0.6528, 0.2768, 0.6232, 0.3886, 0.564, 0.4312, 0.5856, 0.1597, 0.4886, 0.1383, 0.4414, 0.2627, 0.418, 0.2822, 0.4568, 0.3711, 0.6742, 0.3239, 0.6528, 0.4312, 0.5856, 0.4735, 0.5999, 0.1383, 0.4414, 0.1238, 0.3943, 0.2493, 0.3788, 0.2627, 0.418, 0.2768, 0.6232, 0.2297, 0.5828, 0.3459, 0.5329, 0.3886, 0.564, 0.8875, 0.7, 0.5125, 0.7, 0.599, 0.6106, 0.8875, 0.6106, 0.4654, 0.6972, 0.4182, 0.6887, 0.5156, 0.608, 0.5575, 0.6105, 0.4182, 0.6887, 0.3711, 0.6742, 0.4735, 0.5999, 0.5156, 0.608, 0.1238, 0.3943, 0.1153, 0.3471, 0.2416, 0.3394, 0.2493, 0.3788, 0.1893, 0.5357, 0.1597, 0.4886, 0.2822, 0.4568, 0.3092, 0.4952, 0.1153, 0.3471, 0.1125, 0.3, 0.239, 0.3, 0.2416, 0.3394, 0.2297, 0.5828, 0.1893, 0.5357, 0.3092, 0.4952, 0.3459, 0.5329, 0.418, 0.5212, 0.3788, 0.5212, 0.3788, 0.5085, 0.418, 0.5085, 0.5156, 0.5201, 0.4735, 0.5204, 0.4735, 0.5076, 0.5156, 0.5074, 0.8875, 0.5195, 0.599, 0.5195, 0.599, 0.5068, 0.8875, 0.5068, 0.5329, 0.5209, 0.4952, 0.521, 0.4952, 0.5083, 0.5329, 0.5082, 0.3788, 0.5212, 0.3394, 0.5212, 0.3394, 0.5085, 0.3788, 0.5085, 0.4735, 0.5204, 0.4312, 0.5206, 0.4312, 0.5078, 0.4735, 0.5076, 0.3394, 0.5212, 0.3, 0.5213, 0.3, 0.5085, 0.3394, 0.5085, 0.4952, 0.521, 0.4568, 0.5211, 0.4568, 0.5084, 0.4952, 0.5083, 0.599, 0.5195, 0.5575, 0.5199, 0.5575, 0.5071, 0.599, 0.5068, 0.4312, 0.5206, 0.3886, 0.5207, 0.3886, 0.508, 0.4312, 0.5078, 0.5575, 0.5199, 0.5156, 0.5201, 0.5156, 0.5074, 0.5575, 0.5071, 0.4568, 0.5211, 0.418, 0.5212, 0.418, 0.5085, 0.4568, 0.5084, 0.3886, 0.5207, 0.3459, 0.5209, 0.3459, 0.5082, 0.3886, 0.508])
me_roundcube_003.use_remesh_fix_poles = True
me_roundcube_003.use_remesh_preserve_attributes = False
me_roundcube_003.update()
me_roundcube_003.normals_split_custom_set([tuple(v) for v in zip(*[iter([0.0, 1.0, 0.0, -0.02953, 0.9996, 0.0, -0.02953, 0.9996, 0.0, 0.0, 1.0, 0.0, -0.02953, 0.9996, 0.0, -0.1183, 0.993, 0.0, -0.1183, 0.993, 0.0, -0.02953, 0.9996, 0.0, -0.1183, 0.993, 0.0, -0.2366, 0.9716, 0.0, -0.2366, 0.9716, 0.0, -0.1183, 0.993, 0.0, -0.2366, 0.9716, 0.0, -0.355, 0.9349, 0.0, -0.355, 0.9349, 0.0, -0.2366, 0.9716, 0.0, -0.355, 0.9349, 0.0, -0.4736, 0.8808, 0.0, -0.4736, 0.8808, 0.0, -0.355, 0.9349, 0.0, -0.4736, 0.8808, 0.0, -0.5925, 0.8056, 0.0, -0.5925, 0.8056, 0.0, -0.4736, 0.8808, 0.0, -0.5925, 0.8056, 0.0, -0.7071, 0.7071, 0.0, -0.7071, 0.7071, 0.0, -0.5925, 0.8056, 0.0, -0.7071, 0.7071, 0.0, -0.8056, 0.5925, 0.0, -0.8056, 0.5925, 0.0, -0.7071, 0.7071, 0.0, -0.8056, 0.5925, 0.0, -0.8808, 0.4736, 0.0, -0.8808, 0.4736, 0.0, -0.8056, 0.5925, 0.0, -0.8808, 0.4736, 0.0, -0.9349, 0.355, 0.0, -0.9349, 0.355, 0.0, -0.8808, 0.4736, 0.0, -0.9349, 0.355, 0.0, -0.9716, 0.2366, 0.0, -0.9716, 0.2366, 0.0, -0.9349, 0.355, 0.0, -0.9716, 0.2366, 0.0, -0.993, 0.1183, 0.0, -0.993, 0.1183, 0.0, -0.9716, 0.2366, 0.0, -0.993, 0.1183, 0.0, -0.9983, 0.05903, 0.0, -0.9983, 0.05903, 0.0, -0.993, 0.1183, 0.0, 0.005476, -0.05908, 0.9982, 0.005476, -0.05908, 0.9982, 0.005476, -0.05908, 0.9982, 0.005476, -0.05908, 0.9982, 0.02254, -0.03592, 0.9991, 0.02254, -0.03592, 0.9991, 0.02254, -0.03592, 0.9991, 0.02254, -0.03592, 0.9991, 0.03121, -0.01417, 0.9994, 0.03121, -0.01417, 0.9994, 0.03121, -0.01417, 0.9994, 0.03121, -0.01417, 0.9994, 0.01892, -0.04169, 0.999, 0.01892, -0.04169, 0.999, 0.01892, -0.04169, 0.999, 0.01892, -0.04169, 0.999, 0.03201, -0.009891, 0.9994, 0.03201, -0.009891, 0.9994, 0.03201, -0.009891, 0.9994, 0.03201, -0.009891, 0.9994, 0.02567, -0.03001, 0.9992, 0.02567, -0.03001, 0.9992, 0.02567, -0.03001, 0.9992, 0.02567, -0.03001, 0.9992, 0.0, -0.0654, 0.9979, 0.0, -0.0654, 0.9979, 0.0, -0.0654, 0.9979, 0.0, -0.0654, 0.9979, 0.009644, -0.05359, 0.9985, 0.009644, -0.05359, 0.9985, 0.009644, -0.05359, 0.9985, 0.009644, -0.05359, 0.9985, 0.01468, -0.04753, 0.9988, 0.01468, -0.04753, 0.9988, 0.01468, -0.04753, 0.9988, 0.01468, -0.04753, 0.9988, 0.03251, -0.00585, 0.9995, 0.03251, -0.00585, 0.9995, 0.03251, -0.00585, 0.9995, 0.03251, -0.00585, 0.9995, 0.03, -0.01883, 0.9994, 0.03, -0.01883, 0.9994, 0.03, -0.01883, 0.9994, 0.03, -0.01883, 0.9994, 0.03275, -0.001937, 0.9995, 0.03275, -0.001937, 0.9995, 0.03275, -0.001937, 0.9995, 0.03275, -0.001937, 0.9995, 0.0282, -0.02413, 0.9993, 0.0282, -0.02413, 0.9993, 0.0282, -0.02413, 0.9993, 0.0282, -0.02413, 0.9993, 0.9223, -0.3865, 0.0, 0.9661, -0.2583, 0.0, 0.966, -0.2584, 0.0, 0.9223, -0.3866, 0.0, 0.1247, -0.9922, 0.0, 0.2552, -0.9669, 0.0, 0.2547, -0.967, 0.0, 0.1242, -0.9923, 0.0, 0.0, -1.0, 0.0, 0.001071, -1.0, 0.0, 0.001066, -1.0, 0.0, 0.0, -1.0, 0.0, 0.6549, -0.7557, 0.0, 0.7697, -0.6384, 0.0, 0.7695, -0.6386, 0.0, 0.6547, -0.7559, 0.0, 0.9661, -0.2583, 0.0, 0.9916, -0.1293, 0.0, 0.9916, -0.1294, 0.0, 0.966, -0.2584, 0.0, 0.2552, -0.9669, 0.0, 0.3878, -0.9217, 0.0, 0.3875, -0.9219, 0.0, 0.2547, -0.967, 0.0, 0.9916, -0.1293, 0.0, 0.9979, -0.06459, 0.0, 0.9979, -0.06459, 0.0, 0.9916, -0.1294, 0.0, 0.7697, -0.6384, 0.0, 0.8582, -0.5134, 0.0, 0.8581, -0.5135, 0.0, 0.7695, -0.6386, 0.0, 0.001071, -1.0, 0.0, 0.03103, -0.9995, 0.0, 0.03077, -0.9995, 0.0, 0.001066, -1.0, 0.0, 0.3878, -0.9217, 0.0, 0.5229, -0.8524, 0.0, 0.5226, -0.8526, 0.0, 0.3875, -0.9219, 0.0, 0.03103, -0.9995, 0.0, 0.1247, -0.9922, 0.0, 0.1242, -0.9923, 0.0, 0.03077, -0.9995, 0.0, 0.8582, -0.5134, 0.0, 0.9223, -0.3865, 0.0, 0.9223, -0.3866, 0.0, 0.8581, -0.5135, 0.0, 0.5229, -0.8524, 0.0, 0.6549, -0.7557, 0.0, 0.6547, -0.7559, 0.0, 0.5226, -0.8526, 0.0])] * 3)])

# ---- objects
ob_cube = bpy.data.objects.new('Cube', me_cube_003)
ob_cube_001 = bpy.data.objects.new('Cube.001', me_cube_004)
ob_roundcube_003 = bpy.data.objects.new('Roundcube.003', me_roundcube_003)

# ---- transforms, parenting, visibility, modifiers, constraints
ob_cube.location = (0.0, 0.0, -0.508)
ob_cube_001.location = (0.0, -0.381, 0.02513)
ob_roundcube_003.location = (0.0, 0.0, 0.0)
_m = ob_roundcube_003.modifiers.new('Mirror', 'MIRROR')
_m.use_axis = (True, True, False)

# ---- collection membership
col_collection.objects.link(ob_cube)
col_collection.objects.link(ob_cube_001)
col_collection.objects.link(ob_roundcube_003)

# ---- scene / render settings (as saved in the file)
scene.frame_start = 1; scene.frame_end = 250; scene.frame_set(1)
scene.render.engine = 'BLENDER_EEVEE_NEXT'
scene.cycles.sampling_pattern = 'TABULATED_SOBOL'
scene.cycles.use_light_tree = False
scene.view_settings.view_transform = 'Filmic'
bpy.context.view_layer.update()

# ---- added for rendering (the .blend has no active camera and no usable light): camera, sun
cam_auto = bpy.data.cameras.new('AutoCamera')
cam_auto.lens = 50.0
cam_auto.sensor_width = 36.0
cam_auto.clip_end = 1000.0
ob_auto_camera = bpy.data.objects.new('AutoCamera', cam_auto)
scene.collection.objects.link(ob_auto_camera)
ob_auto_camera.location = (3.33001, -3.99601, 2.32798)
ob_auto_camera.rotation_euler = (1.09748, -7.21219e-08, 0.694738)
scene.camera = ob_auto_camera
light_auto_sun = bpy.data.lights.new('AutoSun', 'SUN')
light_auto_sun.energy = 3.0
light_auto_sun.angle = 0.0523599
ob_auto_sun = bpy.data.objects.new('AutoSun', light_auto_sun)
scene.collection.objects.link(ob_auto_sun)
ob_auto_sun.rotation_euler = (0.872665, 0.174533, 0.523599)
bpy.context.view_layer.update()
